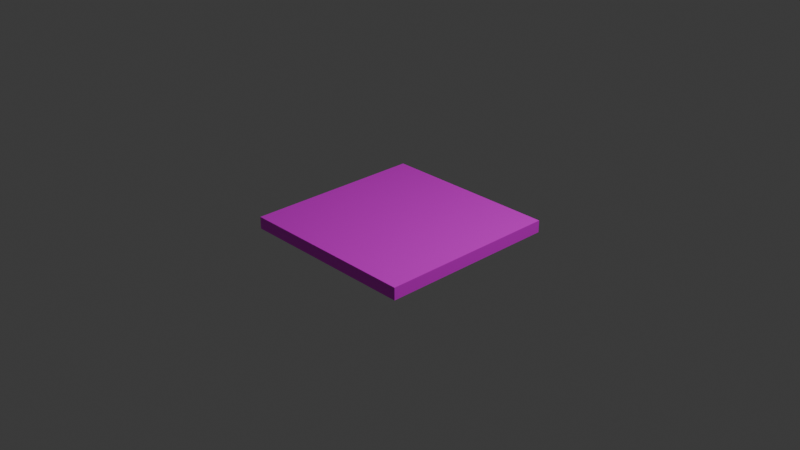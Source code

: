 # Source: tile_with_texture.blend  (saved by Blender 4.2.66; exported with 4.5.12 LTS)
import bpy
from mathutils import Matrix  # noqa: F401  (used for matrix-valued properties, if any)

bpy.ops.wm.read_factory_settings(use_empty=True)
scene = bpy.context.scene
scene.name = 'Scene'

# ---- collections
col_collection = bpy.data.collections.new('Collection'); scene.collection.children.link(col_collection)

# ---- images (referenced by path relative to the original .blend; pixels are not part of the script)
import os
ASSET_DIR = os.environ.get("B2B_ASSET_DIR", "")  # directory of the original .blend (textures are referenced by path, not embedded)
HERE = os.path.dirname(os.path.abspath(__file__))  # packed textures are extracted next to this script under _unpacked/

def load_image(name, relpath, width, height, colorspace="sRGB"):
    """Load a texture the original file referenced (path relative to the .blend, or extracted next to this script)."""
    p = next((c for c in (os.path.join(HERE, relpath), os.path.join(ASSET_DIR, relpath)) if relpath and os.path.exists(c)), "")
    if p:
        img = bpy.data.images.load(p, check_existing=True)
        img.name = name
    else:  # same state as the original file: an image datablock whose file is absent (Cycles renders it pink)
        img = bpy.data.images.new(name, width, height)
        img.source = "FILE"
        img.filepath = "//" + (relpath or name)
    img.colorspace_settings.name = colorspace
    return img
img_tile_texture2_jpg = load_image('tile_texture2.jpg', 'tile_texture2.jpg', 1024, 1024, 'sRGB')

# ---- materials (node trees are filled in below, after node groups)
mat_material_001 = bpy.data.materials.new('Material.001')

# ---- material node trees
mat_material_001.use_nodes = True; mat_material_001.node_tree.nodes.clear()
_N = mat_material_001.node_tree.nodes; _L = mat_material_001.node_tree.links
n0 = _N.new('ShaderNodeBsdfPrincipled'); n0.name = 'Principled BSDF'; n0.location = (10, 300)
n1 = _N.new('ShaderNodeOutputMaterial'); n1.name = 'Material Output'; n1.location = (300, 300)
n2 = _N.new('ShaderNodeTexImage'); n2.name = 'Image Texture'; n2.location = (-281, 306)
n2.image = img_tile_texture2_jpg
_L.new(n0.outputs[0], n1.inputs[0])
_L.new(n2.outputs[0], n0.inputs[0])
n1.is_active_output = True

# ---- world
world_world = bpy.data.worlds.new('World'); scene.world = world_world
world_world.use_nodes = True; world_world.node_tree.nodes.clear()
_N = world_world.node_tree.nodes; _L = world_world.node_tree.links
n0 = _N.new('ShaderNodeOutputWorld'); n0.name = 'World Output'; n0.location = (300, 300)
n1 = _N.new('ShaderNodeBackground'); n1.name = 'Background'; n1.location = (10, 300)
n1.inputs[0].default_value = (0.05088, 0.05088, 0.05088, 1.0)
_L.new(n1.outputs[0], n0.inputs[0])
n0.is_active_output = True
world_world.color = (0.05088, 0.05088, 0.05088)
world_world.sun_shadow_jitter_overblur = 0.0

# ---- cameras
cam_camera = bpy.data.cameras.new('Camera')
cam_camera.clip_end = 100.0
cam_camera.ortho_scale = 7.314

# ---- lights
light_light = bpy.data.lights.new('Light', 'POINT')
light_light.energy = 1000.0
light_light.shadow_soft_size = 0.1

# ---- meshes
me_cube_001 = bpy.data.meshes.new('Cube.001')
me_cube_001.from_pydata([(-0.9986, -0.9996, -0.06644), (-0.9986, -0.9996, 0.06644), (-0.9986, 0.9996, -0.06644), (-0.9986, 0.9996, 0.06644), (0.9986, -0.9996, -0.06644), (0.9986, -0.9996, 0.06644), (0.9986, 0.9996, -0.06644), (0.9986, 0.9996, 0.06644)], [], [(0, 1, 3, 2), (2, 3, 7, 6), (6, 7, 5, 4), (4, 5, 1, 0), (2, 6, 4, 0), (7, 3, 1, 5)])
_uv = me_cube_001.uv_layers.new(name='UVMap')
_uv.uv.foreach_set('vector', [0.3479, 0.2461, 0.5979, 0.2461, 0.5979, 0.4961, 0.343, 0.4936, 0.375, 0.25, 0.625, 0.25, 0.625, 0.5, 0.375, 0.5, 0.375, 0.5, 0.625, 0.5, 0.625, 0.75, 0.375, 0.75, 0.375, 0.3907, 0.625, 0.3907, 0.625, 0.6407, 0.375, 0.6407, 0.005982, 0.9749, 0.9979, 0.9749, 0.9979, 0.01987, 0.005982, 0.01987, -0.01028, -0.01224, 1.013, -0.01224, 1.013, 1.011, -0.01028, 1.011])
me_cube_001.materials.append(mat_material_001)
me_cube_001.update()

# ---- objects
ob_light = bpy.data.objects.new('Light', light_light)
ob_camera = bpy.data.objects.new('Camera', cam_camera)
ob_cube = bpy.data.objects.new('Cube', me_cube_001)

# ---- transforms, parenting, visibility, modifiers, constraints
ob_light.location = (4.076, 1.005, 5.904)
ob_light.rotation_euler = (0.6503, 0.05522, 1.866)
ob_light.lock_rotations_4d = False
ob_light.empty_display_type = 'ARROWS'
ob_light.color = (0.0, 0.0, 0.0, 0.0)
ob_light.lineart.crease_threshold = 0.0
ob_camera.location = (7.359, -6.926, 4.958)
ob_camera.rotation_euler = (1.109, 0.0, 0.8149)
ob_camera.lock_rotations_4d = False
ob_camera.empty_display_type = 'ARROWS'
ob_camera.color = (0.0, 0.0, 0.0, 0.0)
ob_camera.display_type = 'WIRE'
ob_camera.lineart.crease_threshold = 0.0
ob_cube.location = (0.0002322, 0.001073, -0.06644)
ob_cube.rotation_euler = (-3.142, -0.0, 0.0)

# ---- collection membership
col_collection.objects.link(ob_light)
col_collection.objects.link(ob_camera)
col_collection.objects.link(ob_cube)

# ---- scene / render settings (as saved in the file)
scene.camera = ob_camera
scene.frame_start = 1; scene.frame_end = 250; scene.frame_set(1)
scene.render.engine = 'BLENDER_EEVEE_NEXT'
bpy.context.view_layer.update()
